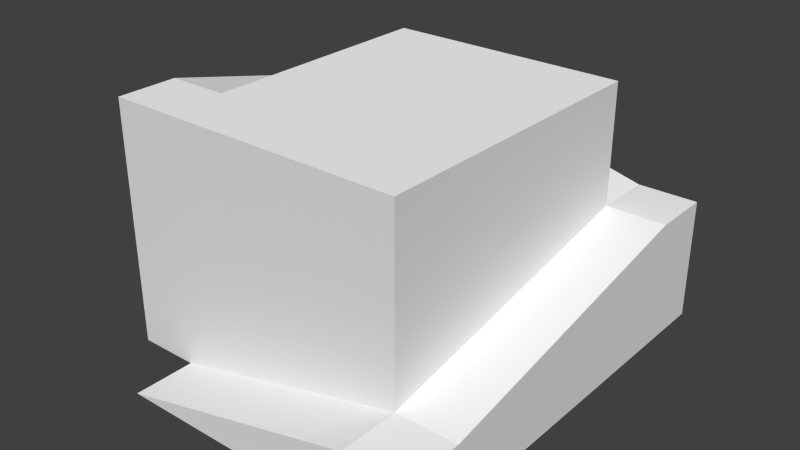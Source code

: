 # Source: tower.blend  (saved by Blender 2.74.0; exported with 4.5.12 LTS)
import bpy
from mathutils import Matrix  # noqa: F401  (used for matrix-valued properties, if any)

bpy.ops.wm.read_factory_settings(use_empty=True)
scene = bpy.context.scene
scene.name = 'Scene'

# ---- collections
col_collection_1 = bpy.data.collections.new('Collection 1'); scene.collection.children.link(col_collection_1)

# ---- materials (node trees are filled in below, after node groups)
mat_stone = bpy.data.materials.new('stone')
mat_stone.alpha_threshold = 0.0
mat_stone.use_transparent_shadow = False
mat_stone.roughness = 0.5
mat_stone.specular_intensity = 0.0
mat_wood = bpy.data.materials.new('wood')
mat_wood.alpha_threshold = 0.0
mat_wood.use_transparent_shadow = False
mat_wood.diffuse_color = (1.0, 1.0, 1.0, 1.0)
mat_wood.roughness = 0.5
mat_wood.specular_intensity = 0.6444

# ---- material node trees

# ---- world
world_world = bpy.data.worlds.new('World'); scene.world = world_world
world_world.color = (0.05088, 0.05088, 0.05088)
world_world.use_sun_shadow = False
world_world.sun_shadow_jitter_overblur = 0.0
world_world.cycles.sampling_method = 'MANUAL'
world_world.cycles.sample_map_resolution = 256

# ---- meshes
me_cube = bpy.data.meshes.new('Cube')
me_cube.from_pydata([(-15.0, -27.81, -12.37), (22.5, 17.19, 2.625), (22.5, -27.81, -12.37), (-15.0, 17.19, 10.12), (22.5, -27.81, -4.875), (15.0, -27.81, -12.37), (-15.0, 24.69, 10.12), (15.0, -27.81, -4.875), (-22.5, -20.31, 17.62), (-22.5, -12.81, 17.62), (-22.5, 24.69, 10.12), (15.0, 17.19, 2.625), (15.0, 17.19, 17.62), (-15.0, 17.19, 17.62), (-15.0, -12.81, 17.62), (15.0, -20.31, -4.875), (22.5, -20.31, -4.875), (22.5, 17.19, -12.37), (22.5, -20.31, -12.37), (15.0, 24.69, -12.37), (15.0, 24.69, 2.625), (-22.5, 17.19, 10.12), (-15.0, 24.69, -12.37), (22.5, 24.69, -12.37), (22.5, 24.69, 2.625), (-22.5, -12.81, -12.37), (-22.5, 17.19, -12.37), (-22.5, 24.69, -12.37), (-15.0, -20.31, -12.37), (-22.5, -20.31, -12.37), (15.0, -20.31, 17.62), (-15.0, -20.31, 17.62)], [(30, 8)], [(12, 13, 31, 30), (3, 13, 12, 11), (15, 28, 0, 7), (1, 11, 15, 16), (18, 16, 4, 2), (16, 15, 7, 4), (6, 3, 11, 20), (19, 20, 24, 23), (20, 11, 1, 24), (27, 23, 18, 29), (14, 3, 21, 9), (31, 14, 9, 8), (7, 5, 2, 4), (30, 15, 11, 12), (7, 0, 5), (2, 0, 28, 18), (17, 23, 24, 1), (16, 18, 17, 1), (31, 8, 29, 28), (30, 31, 28, 15), (10, 6, 22, 27), (6, 20, 19, 22), (21, 3, 6, 10), (27, 26, 21, 10), (9, 25, 29, 8), (9, 21, 26, 25), (3, 14, 13)])
me_cube.polygons.foreach_set('material_index', [1, 0, 1, 1, 0, 1, 1, 0, 1, 0, 1, 1, 0, 0, 0, 0, 0, 0, 0, 0, 0, 0, 1, 0, 0, 0, 0])
_uv = me_cube.uv_layers.new(name='UVMap')
_uv.uv.foreach_set('vector', [0.5439, 0.7047, 0.3317, 0.7047, 0.3317, 0.4394, 0.5439, 0.4394, 0.06667, 0.7333, 0.1333, 0.7333, 0.1333, 1.0, 0.0, 1.0, 0.5439, 0.4394, 0.3317, 0.4394, 0.3317, 0.3864, 0.5439, 0.3864, 0.597, 0.7047, 0.5439, 0.7047, 0.5439, 0.4394, 0.597, 0.4394, 0.8667, 0.4667, 0.8, 0.4667, 0.8, 0.4, 0.8667, 0.4, 0.597, 0.4394, 0.5439, 0.4394, 0.5439, 0.3864, 0.597, 0.3864, 0.3317, 0.7578, 0.3317, 0.7047, 0.5439, 0.7047, 0.5439, 0.7578, 0.5333, 0.7333, 0.6667, 0.7333, 0.6667, 0.8, 0.5333, 0.8, 0.5439, 0.7578, 0.5439, 0.7047, 0.597, 0.7047, 0.597, 0.7578, 1.017e-07, 0.4, 0.0, 6.782e-08, 0.4, 0.0, 0.4, 0.4, 0.3317, 0.4925, 0.3317, 0.7047, 0.2786, 0.7047, 0.2786, 0.4925, 0.3317, 0.4394, 0.3317, 0.4925, 0.2786, 0.4925, 0.2786, 0.4394, 0.9333, 0.2667, 1.0, 0.2667, 1.0, 0.3333, 0.9333, 0.3333, 0.6667, 3.391e-08, 0.8667, 0.0, 0.8, 0.3333, 0.6667, 0.3333, 0.9333, 0.2667, 1.0, 0.0, 1.0, 0.2667, 0.9333, 0.3399, 0.9333, 0.6733, 0.8667, 0.6733, 0.8667, 0.3399, 0.8667, 0.8, 0.8667, 0.8667, 0.7333, 0.8667, 0.7333, 0.8, 0.8, 0.4667, 0.8667, 0.4667, 0.8667, 0.8, 0.7333, 0.8, 0.2667, 0.6667, 0.2667, 0.7333, 1.695e-08, 0.7333, 0.0, 0.6667, 0.2667, 0.4, 0.2667, 0.6667, 0.0, 0.6667, 0.06667, 0.4, 0.7333, 0.4, 0.7333, 0.4667, 0.5333, 0.4667, 0.5333, 0.4, 0.7333, 0.4667, 0.6667, 0.7333, 0.5333, 0.7333, 0.5333, 0.4667, 0.2786, 0.7047, 0.3317, 0.7047, 0.3317, 0.7578, 0.2786, 0.7578, 0.6667, 0.0, 0.6667, 0.06667, 0.4667, 0.06667, 0.4667, 1.695e-08, 0.4, 0.3333, 0.6667, 0.3333, 0.6667, 0.4, 0.4, 0.4, 0.4, 0.3333, 0.4667, 0.06667, 0.6667, 0.06667, 0.6667, 0.3333, 0.1333, 1.0, 0.2, 0.7333, 0.2, 1.0])
me_cube.materials.append(mat_stone)
me_cube.materials.append(mat_wood)
me_cube.use_remesh_preserve_volume = False
me_cube.use_remesh_preserve_attributes = False
me_cube.use_mirror_vertex_groups = False
me_cube.update()

# ---- objects
ob_tower = bpy.data.objects.new('tower', me_cube)

# ---- transforms, parenting, visibility, modifiers, constraints
ob_tower.location = (0.0, 0.0, 0.0)
ob_tower.lock_rotations_4d = False
ob_tower.empty_display_type = 'ARROWS'
ob_tower.lineart.crease_threshold = 0.0

# ---- collection membership
col_collection_1.objects.link(ob_tower)

# ---- scene / render settings (as saved in the file)
scene.frame_start = 1; scene.frame_end = 250; scene.frame_set(1)
scene.render.engine = 'BLENDER_EEVEE_NEXT'
scene.render.resolution_percentage = 50
scene.render.dither_intensity = 0.0
scene.cycles.use_denoising = False
scene.cycles.samples = 10
scene.cycles.sampling_pattern = 'TABULATED_SOBOL'
scene.cycles.light_sampling_threshold = 0.0
scene.cycles.use_adaptive_sampling = False
scene.cycles.use_light_tree = False
scene.cycles.blur_glossy = 0.0
scene.cycles.pixel_filter_type = 'GAUSSIAN'
scene.cycles.sample_clamp_indirect = 0.0
scene.view_settings.view_transform = 'Standard'
bpy.context.view_layer.update()

# ---- added for rendering (the .blend has no active camera and no usable light): camera, sun
cam_auto = bpy.data.cameras.new('AutoCamera')
cam_auto.lens = 50.0
cam_auto.sensor_width = 36.0
cam_auto.clip_end = 1223.9
ob_auto_camera = bpy.data.objects.new('AutoCamera', cam_auto)
scene.collection.objects.link(ob_auto_camera)
ob_auto_camera.location = (69.7379, -85.248, 58.4154)
ob_auto_camera.rotation_euler = (1.09748, -7.21219e-08, 0.694738)
scene.camera = ob_auto_camera
light_auto_sun = bpy.data.lights.new('AutoSun', 'SUN')
light_auto_sun.energy = 3.0
light_auto_sun.angle = 0.0523599
ob_auto_sun = bpy.data.objects.new('AutoSun', light_auto_sun)
scene.collection.objects.link(ob_auto_sun)
ob_auto_sun.rotation_euler = (0.872665, 0.174533, 0.523599)
bpy.context.view_layer.update()
